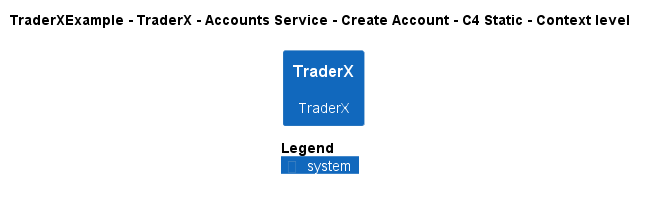

The diagram above was rendered by PlantUML. Its source (embedded in the PNG):
@startuml
!pragma layout smetana
!include ..\..\..\..\..\..\..\.c4s\C4_Context.puml

AddElementTag("c4interflow:lifecycle:new", $bgColor=green, $fontColor=#ffffff, $borderColor=green, $shadowing="False")
AddElementTag("c4interflow:lifecycle:changed", $bgColor=orange, $fontColor=#ffffff, $borderColor=orange, $shadowing="False")
AddElementTag("c4interflow:lifecycle:removed", $bgColor=red, $fontColor=#ffffff, $borderColor=red, $shadowing="False")

AddRelTag("c4interflow:lifecycle:new", $textColor=green, $lineColor=green)
AddRelTag("c4interflow:lifecycle:changed", $textColor=orange, $lineColor=orange)
AddRelTag("c4interflow:lifecycle:removed", $textColor=red, $lineColor=red)

SHOW_PERSON_PORTRAIT()
LAYOUT_TOP_DOWN()

skinparam linetype polyline

title TraderXExample - TraderX - Accounts Service - Create Account - C4 Static - Context level

System(TraderXExample.SoftwareSystems.TraderX, "TraderX", "TraderX")



SHOW_LEGEND()
@enduml